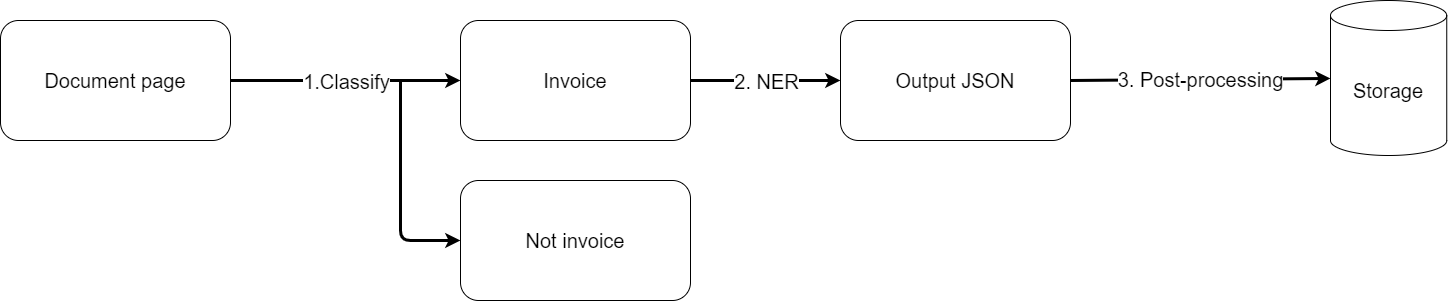

The diagram above was exported from draw.io. Its source (the exported page's mxGraphModel, read from the mxfile embedded in the PNG):
<mxGraphModel dx="1157" dy="779" grid="1" gridSize="10" guides="1" tooltips="1" connect="1" arrows="1" fold="1" page="1" pageScale="1" pageWidth="1169" pageHeight="827" math="0" shadow="0">
  <root>
    <mxCell id="0" />
    <mxCell id="1" parent="0" />
    <mxCell id="2" value="&lt;font style=&quot;font-size: 20px;&quot;&gt;Document page&lt;/font&gt;" style="rounded=1;whiteSpace=wrap;html=1;" vertex="1" parent="1">
      <mxGeometry x="50" y="90" width="230" height="120" as="geometry" />
    </mxCell>
    <mxCell id="4" value="" style="endArrow=classic;html=1;strokeWidth=3;exitX=1;exitY=0.5;exitDx=0;exitDy=0;entryX=0;entryY=0.5;entryDx=0;entryDy=0;" edge="1" parent="1" source="2" target="6">
      <mxGeometry relative="1" as="geometry">
        <mxPoint x="485" y="400" as="sourcePoint" />
        <mxPoint x="585" y="400" as="targetPoint" />
      </mxGeometry>
    </mxCell>
    <mxCell id="5" value="&lt;span style=&quot;font-size: 20px;&quot;&gt;1.Classify&lt;/span&gt;" style="edgeLabel;resizable=0;html=1;align=center;verticalAlign=middle;" connectable="0" vertex="1" parent="4">
      <mxGeometry relative="1" as="geometry" />
    </mxCell>
    <mxCell id="6" value="&lt;font style=&quot;font-size: 20px;&quot;&gt;Invoice&lt;/font&gt;" style="rounded=1;whiteSpace=wrap;html=1;" vertex="1" parent="1">
      <mxGeometry x="510" y="90" width="230" height="120" as="geometry" />
    </mxCell>
    <mxCell id="7" value="" style="endArrow=classic;html=1;strokeWidth=3;fontSize=20;entryX=0;entryY=0.5;entryDx=0;entryDy=0;" edge="1" parent="1" target="8">
      <mxGeometry width="50" height="50" relative="1" as="geometry">
        <mxPoint x="450" y="150" as="sourcePoint" />
        <mxPoint x="450" y="310" as="targetPoint" />
        <Array as="points">
          <mxPoint x="450" y="310" />
        </Array>
      </mxGeometry>
    </mxCell>
    <mxCell id="8" value="&lt;font style=&quot;font-size: 20px;&quot;&gt;Not invoice&lt;/font&gt;" style="rounded=1;whiteSpace=wrap;html=1;" vertex="1" parent="1">
      <mxGeometry x="510" y="250" width="230" height="120" as="geometry" />
    </mxCell>
    <mxCell id="10" value="" style="endArrow=classic;html=1;strokeWidth=3;exitX=1;exitY=0.5;exitDx=0;exitDy=0;entryX=0;entryY=0.5;entryDx=0;entryDy=0;" edge="1" parent="1" source="6" target="13">
      <mxGeometry relative="1" as="geometry">
        <mxPoint x="760" y="149.5" as="sourcePoint" />
        <mxPoint x="990" y="149.5" as="targetPoint" />
      </mxGeometry>
    </mxCell>
    <mxCell id="11" value="&lt;span style=&quot;font-size: 20px;&quot;&gt;2. NER&lt;/span&gt;" style="edgeLabel;resizable=0;html=1;align=center;verticalAlign=middle;" connectable="0" vertex="1" parent="10">
      <mxGeometry relative="1" as="geometry" />
    </mxCell>
    <mxCell id="13" value="&lt;font style=&quot;font-size: 20px;&quot;&gt;Output JSON&lt;/font&gt;" style="rounded=1;whiteSpace=wrap;html=1;" vertex="1" parent="1">
      <mxGeometry x="890" y="90" width="230" height="120" as="geometry" />
    </mxCell>
    <mxCell id="15" value="Storage" style="shape=cylinder3;whiteSpace=wrap;html=1;boundedLbl=1;backgroundOutline=1;size=15;fontSize=20;" vertex="1" parent="1">
      <mxGeometry x="1380" y="70" width="116.25" height="155" as="geometry" />
    </mxCell>
    <mxCell id="16" value="" style="endArrow=classic;html=1;strokeWidth=3;exitX=1;exitY=0.5;exitDx=0;exitDy=0;" edge="1" parent="1" source="13" target="15">
      <mxGeometry relative="1" as="geometry">
        <mxPoint x="1210" y="210" as="sourcePoint" />
        <mxPoint x="1360" y="210" as="targetPoint" />
      </mxGeometry>
    </mxCell>
    <mxCell id="17" value="&lt;span style=&quot;font-size: 20px;&quot;&gt;3. Post-processing&lt;/span&gt;" style="edgeLabel;resizable=0;html=1;align=center;verticalAlign=middle;" connectable="0" vertex="1" parent="16">
      <mxGeometry relative="1" as="geometry" />
    </mxCell>
  </root>
</mxGraphModel>